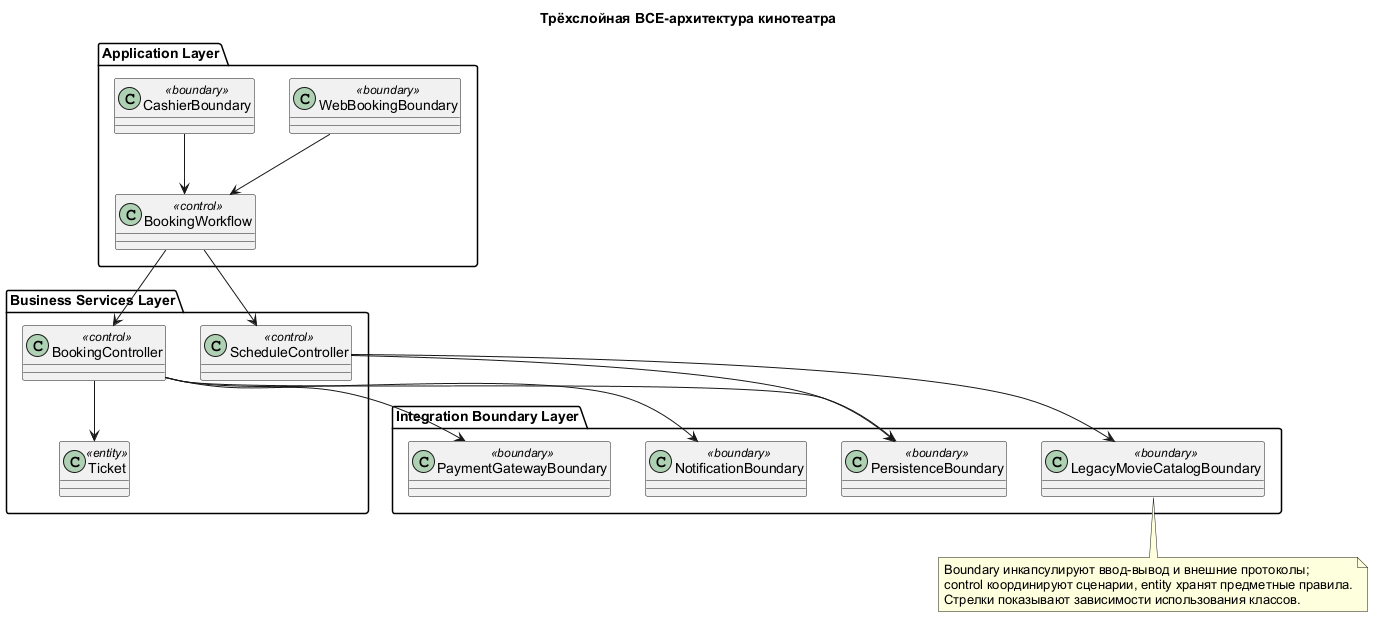

The diagram above was rendered by PlantUML. Its source (embedded in the PNG):
@startuml
skinparam defaultFontName Arial
skinparam classAttributeIconSize 0
title Трёхслойная BCE-архитектура кинотеатра
package "Application Layer" {
 class "WebBookingBoundary" as UI <<boundary>>
 class "CashierBoundary" as POS <<boundary>>
 class "BookingWorkflow" as Workflow <<control>>
}
package "Business Services Layer" {
 class "BookingController" as Booking <<control>>
 class "ScheduleController" as Schedule <<control>>
 class Ticket <<entity>>
}
package "Integration Boundary Layer" {
 class "PersistenceBoundary" as DB <<boundary>>
 class "PaymentGatewayBoundary" as Bank <<boundary>>
 class "NotificationBoundary" as Notify <<boundary>>
 class "LegacyMovieCatalogBoundary" as Catalog <<boundary>>
}
UI --> Workflow
POS --> Workflow
Workflow --> Booking
Workflow --> Schedule
Booking --> Ticket
Booking --> DB
Booking --> Bank
Booking --> Notify
Schedule --> Catalog
Schedule --> DB
note bottom
 Boundary инкапсулируют ввод-вывод и внешние протоколы;
 control координируют сценарии, entity хранят предметные правила.
 Стрелки показывают зависимости использования классов.
end note
@enduml